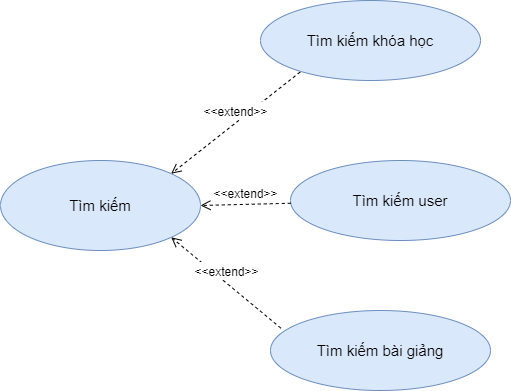

The diagram above was exported from draw.io. Its source (the exported page's mxGraphModel, read from the mxfile embedded in the PNG):
<mxGraphModel dx="1038" dy="588" grid="1" gridSize="10" guides="1" tooltips="1" connect="1" arrows="1" fold="1" page="1" pageScale="1" pageWidth="850" pageHeight="1100" math="0" shadow="0">
  <root>
    <mxCell id="0" />
    <mxCell id="1" parent="0" />
    <mxCell id="EgvladDOk30NKC7SnpCp-1" value="&lt;span style=&quot;font-size: 15px&quot;&gt;Tìm kiếm&lt;/span&gt;" style="ellipse;whiteSpace=wrap;html=1;fillColor=#dae8fc;strokeColor=#6c8ebf;" vertex="1" parent="1">
      <mxGeometry x="180" y="220" width="200" height="90" as="geometry" />
    </mxCell>
    <mxCell id="EgvladDOk30NKC7SnpCp-2" value="&lt;font style=&quot;font-size: 15px&quot;&gt;Tìm kiếm khóa&amp;nbsp;học&lt;/font&gt;" style="ellipse;whiteSpace=wrap;html=1;fillColor=#dae8fc;strokeColor=#6c8ebf;" vertex="1" parent="1">
      <mxGeometry x="440" y="60" width="220" height="80" as="geometry" />
    </mxCell>
    <mxCell id="EgvladDOk30NKC7SnpCp-4" value="&lt;font style=&quot;font-size: 12px&quot;&gt;&amp;lt;&amp;lt;extend&amp;gt;&amp;gt;&lt;/font&gt;" style="html=1;verticalAlign=bottom;endArrow=open;dashed=1;endSize=8;rounded=0;fontSize=15;entryX=1;entryY=0;entryDx=0;entryDy=0;exitX=0.18;exitY=0.895;exitDx=0;exitDy=0;exitPerimeter=0;" edge="1" parent="1" source="EgvladDOk30NKC7SnpCp-2" target="EgvladDOk30NKC7SnpCp-1">
      <mxGeometry relative="1" as="geometry">
        <mxPoint x="575" y="310" as="sourcePoint" />
        <mxPoint x="400" y="230" as="targetPoint" />
      </mxGeometry>
    </mxCell>
    <mxCell id="EgvladDOk30NKC7SnpCp-10" value="&lt;font style=&quot;font-size: 15px&quot;&gt;Tìm kiếm user&lt;/font&gt;" style="ellipse;whiteSpace=wrap;html=1;fillColor=#dae8fc;strokeColor=#6c8ebf;" vertex="1" parent="1">
      <mxGeometry x="470" y="220" width="220" height="80" as="geometry" />
    </mxCell>
    <mxCell id="EgvladDOk30NKC7SnpCp-11" value="&lt;font style=&quot;font-size: 15px&quot;&gt;Tìm kiếm bài giảng&lt;/font&gt;" style="ellipse;whiteSpace=wrap;html=1;fillColor=#dae8fc;strokeColor=#6c8ebf;" vertex="1" parent="1">
      <mxGeometry x="450" y="370" width="220" height="80" as="geometry" />
    </mxCell>
    <mxCell id="EgvladDOk30NKC7SnpCp-12" value="&lt;font style=&quot;font-size: 12px&quot;&gt;&amp;lt;&amp;lt;extend&amp;gt;&amp;gt;&lt;/font&gt;" style="html=1;verticalAlign=bottom;endArrow=open;dashed=1;endSize=8;rounded=0;fontSize=15;entryX=1;entryY=0.5;entryDx=0;entryDy=0;" edge="1" parent="1" source="EgvladDOk30NKC7SnpCp-10" target="EgvladDOk30NKC7SnpCp-1">
      <mxGeometry relative="1" as="geometry">
        <mxPoint x="489.5999999999999" y="141.60000000000002" as="sourcePoint" />
        <mxPoint x="360.71067811865464" y="243.18019484660533" as="targetPoint" />
      </mxGeometry>
    </mxCell>
    <mxCell id="EgvladDOk30NKC7SnpCp-13" value="&lt;font style=&quot;font-size: 12px&quot;&gt;&amp;lt;&amp;lt;extend&amp;gt;&amp;gt;&lt;/font&gt;" style="html=1;verticalAlign=bottom;endArrow=open;dashed=1;endSize=8;rounded=0;fontSize=15;exitX=0.047;exitY=0.22;exitDx=0;exitDy=0;exitPerimeter=0;entryX=1;entryY=1;entryDx=0;entryDy=0;" edge="1" parent="1" source="EgvladDOk30NKC7SnpCp-11" target="EgvladDOk30NKC7SnpCp-1">
      <mxGeometry relative="1" as="geometry">
        <mxPoint x="499.5999999999999" y="151.60000000000002" as="sourcePoint" />
        <mxPoint x="370.71067811865464" y="253.18019484660533" as="targetPoint" />
      </mxGeometry>
    </mxCell>
  </root>
</mxGraphModel>